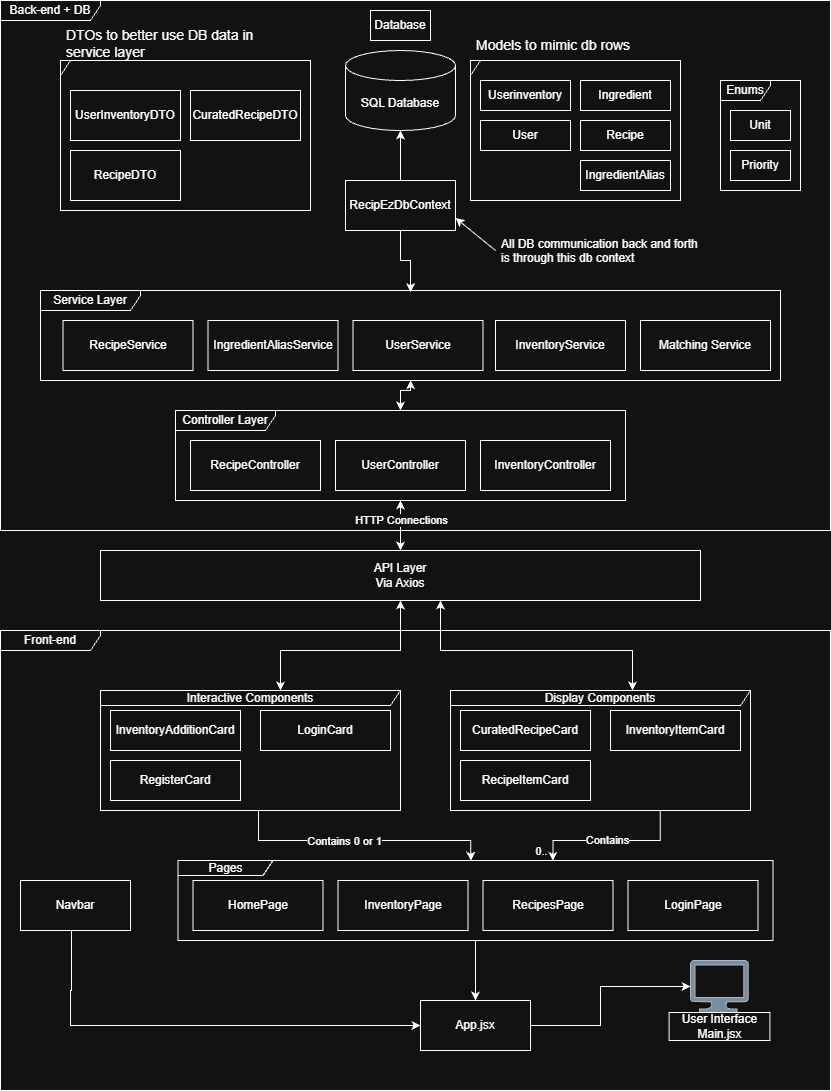

The diagram above was exported from draw.io. Its source (the exported page's mxGraphModel, read from the mxfile embedded in the PNG):
<mxGraphModel dx="1212" dy="1102" grid="1" gridSize="10" guides="1" tooltips="1" connect="1" arrows="1" fold="1" page="1" pageScale="1" pageWidth="850" pageHeight="1100" math="0" shadow="0">
  <root>
    <mxCell id="0" />
    <mxCell id="1" parent="0" />
    <mxCell id="975QihXU0GxxD4rMN2oE-2" parent="1" style="shape=umlFrame;whiteSpace=wrap;html=1;pointerEvents=0;width=100;height=20;" value="Service Layer" vertex="1">
      <mxGeometry height="90" width="740" x="50" y="290" as="geometry" />
    </mxCell>
    <mxCell id="975QihXU0GxxD4rMN2oE-13" parent="1" style="shape=cylinder3;whiteSpace=wrap;html=1;boundedLbl=1;backgroundOutline=1;size=15;" value="SQL Database" vertex="1">
      <mxGeometry height="80" width="110" x="355" y="50" as="geometry" />
    </mxCell>
    <mxCell id="975QihXU0GxxD4rMN2oE-18" parent="1" style="html=1;whiteSpace=wrap;" value="Ingredient" vertex="1">
      <mxGeometry height="30" width="90" x="590" y="80" as="geometry" />
    </mxCell>
    <mxCell id="975QihXU0GxxD4rMN2oE-19" parent="1" style="html=1;whiteSpace=wrap;" value="Userinventory" vertex="1">
      <mxGeometry height="30" width="90" x="490" y="80" as="geometry" />
    </mxCell>
    <mxCell id="975QihXU0GxxD4rMN2oE-20" parent="1" style="html=1;whiteSpace=wrap;" value="Recipe" vertex="1">
      <mxGeometry height="30" width="90" x="590" y="120" as="geometry" />
    </mxCell>
    <mxCell id="975QihXU0GxxD4rMN2oE-21" parent="1" style="html=1;whiteSpace=wrap;" value="IngredientAlias" vertex="1">
      <mxGeometry height="30" width="90" x="590" y="160" as="geometry" />
    </mxCell>
    <mxCell id="975QihXU0GxxD4rMN2oE-22" parent="1" style="html=1;whiteSpace=wrap;" value="User" vertex="1">
      <mxGeometry height="30" width="90" x="490" y="120" as="geometry" />
    </mxCell>
    <mxCell id="975QihXU0GxxD4rMN2oE-24" parent="1" style="html=1;whiteSpace=wrap;" value="Database" vertex="1">
      <mxGeometry height="30" width="60" x="380" y="10" as="geometry" />
    </mxCell>
    <mxCell id="975QihXU0GxxD4rMN2oE-25" parent="1" style="shape=umlFrame;whiteSpace=wrap;html=1;pointerEvents=0;width=10;height=15;" value="" vertex="1">
      <mxGeometry height="140" width="210" x="480" y="60" as="geometry" />
    </mxCell>
    <mxCell id="975QihXU0GxxD4rMN2oE-26" parent="1" style="text;strokeColor=none;fillColor=none;spacingLeft=4;spacingRight=4;overflow=hidden;rotatable=0;points=[[0,0.5],[1,0.5]];portConstraint=eastwest;fontSize=12;whiteSpace=wrap;html=1;" value="&lt;font style=&quot;font-size: 14px;&quot;&gt;Models to mimic db rows&lt;/font&gt;" vertex="1">
      <mxGeometry height="30" width="210" x="480" y="30" as="geometry" />
    </mxCell>
    <mxCell id="975QihXU0GxxD4rMN2oE-27" parent="1" style="shape=umlFrame;whiteSpace=wrap;html=1;pointerEvents=0;width=10;height=15;" value="" vertex="1">
      <mxGeometry height="150" width="250" x="70" y="60" as="geometry" />
    </mxCell>
    <mxCell id="975QihXU0GxxD4rMN2oE-35" parent="1" style="html=1;whiteSpace=wrap;" value="InventoryService" vertex="1">
      <mxGeometry height="50" width="130" x="505" y="320" as="geometry" />
    </mxCell>
    <mxCell id="975QihXU0GxxD4rMN2oE-36" parent="1" style="html=1;whiteSpace=wrap;" value="IngredientAliasService" vertex="1">
      <mxGeometry height="50" width="130" x="217.5" y="320" as="geometry" />
    </mxCell>
    <mxCell id="975QihXU0GxxD4rMN2oE-37" parent="1" style="html=1;whiteSpace=wrap;" value="RecipeService" vertex="1">
      <mxGeometry height="50" width="130" x="72.5" y="320" as="geometry" />
    </mxCell>
    <mxCell id="975QihXU0GxxD4rMN2oE-38" parent="1" style="html=1;whiteSpace=wrap;" value="UserService" vertex="1">
      <mxGeometry height="50" width="130" x="362.5" y="320" as="geometry" />
    </mxCell>
    <mxCell id="975QihXU0GxxD4rMN2oE-42" parent="1" style="html=1;whiteSpace=wrap;" value="UserInventoryDTO" vertex="1">
      <mxGeometry height="50" width="110" x="80" y="90" as="geometry" />
    </mxCell>
    <mxCell id="975QihXU0GxxD4rMN2oE-43" parent="1" style="html=1;whiteSpace=wrap;" value="RecipeDTO" vertex="1">
      <mxGeometry height="50" width="110" x="80" y="150" as="geometry" />
    </mxCell>
    <mxCell id="975QihXU0GxxD4rMN2oE-44" parent="1" style="html=1;whiteSpace=wrap;" value="CuratedRecipeDTO" vertex="1">
      <mxGeometry height="50" width="110" x="200" y="90" as="geometry" />
    </mxCell>
    <mxCell id="975QihXU0GxxD4rMN2oE-48" parent="1" style="text;strokeColor=none;fillColor=none;spacingLeft=4;spacingRight=4;overflow=hidden;rotatable=0;points=[[0,0.5],[1,0.5]];portConstraint=eastwest;fontSize=12;whiteSpace=wrap;html=1;" value="&lt;font style=&quot;font-size: 14px;&quot;&gt;DTOs to better use DB data in service layer&lt;/font&gt;" vertex="1">
      <mxGeometry height="40" width="200" x="70" y="20" as="geometry" />
    </mxCell>
    <mxCell id="975QihXU0GxxD4rMN2oE-49" parent="1" style="html=1;whiteSpace=wrap;" value="API Layer&lt;div&gt;Via Axios&lt;/div&gt;" vertex="1">
      <mxGeometry height="50" width="600" x="110" y="550" as="geometry" />
    </mxCell>
    <mxCell id="975QihXU0GxxD4rMN2oE-57" edge="1" parent="1" source="975QihXU0GxxD4rMN2oE-51" style="edgeStyle=orthogonalEdgeStyle;rounded=0;orthogonalLoop=1;jettySize=auto;html=1;entryX=0.5;entryY=0;entryDx=0;entryDy=0;startArrow=classic;startFill=1;" target="975QihXU0GxxD4rMN2oE-49">
      <mxGeometry relative="1" as="geometry" />
    </mxCell>
    <mxCell id="975QihXU0GxxD4rMN2oE-79" connectable="0" parent="975QihXU0GxxD4rMN2oE-57" style="edgeLabel;html=1;align=center;verticalAlign=middle;resizable=0;points=[];" value="HTTP Connections" vertex="1">
      <mxGeometry relative="1" x="-0.2414" y="-1" as="geometry">
        <mxPoint x="1" as="offset" />
      </mxGeometry>
    </mxCell>
    <mxCell id="975QihXU0GxxD4rMN2oE-51" parent="1" style="shape=umlFrame;whiteSpace=wrap;html=1;pointerEvents=0;width=100;height=20;" value="Controller Layer" vertex="1">
      <mxGeometry height="90" width="450" x="185" y="410" as="geometry" />
    </mxCell>
    <mxCell id="975QihXU0GxxD4rMN2oE-53" parent="1" style="html=1;whiteSpace=wrap;" value="UserController" vertex="1">
      <mxGeometry height="50" width="130" x="345" y="440" as="geometry" />
    </mxCell>
    <mxCell id="975QihXU0GxxD4rMN2oE-54" parent="1" style="html=1;whiteSpace=wrap;" value="InventoryController" vertex="1">
      <mxGeometry height="50" width="130" x="490" y="440" as="geometry" />
    </mxCell>
    <mxCell id="975QihXU0GxxD4rMN2oE-55" parent="1" style="html=1;whiteSpace=wrap;" value="RecipeController" vertex="1">
      <mxGeometry height="50" width="130" x="200" y="440" as="geometry" />
    </mxCell>
    <mxCell id="975QihXU0GxxD4rMN2oE-56" edge="1" parent="1" source="975QihXU0GxxD4rMN2oE-51" style="edgeStyle=orthogonalEdgeStyle;rounded=0;orthogonalLoop=1;jettySize=auto;html=1;entryX=0.5;entryY=0.996;entryDx=0;entryDy=0;entryPerimeter=0;startArrow=classic;startFill=1;" target="975QihXU0GxxD4rMN2oE-2">
      <mxGeometry relative="1" as="geometry" />
    </mxCell>
    <mxCell id="975QihXU0GxxD4rMN2oE-59" parent="1" style="shape=umlFrame;whiteSpace=wrap;html=1;pointerEvents=0;width=100;height=20;" value="Back-end + DB" vertex="1">
      <mxGeometry height="530" width="830" x="10" as="geometry" />
    </mxCell>
    <mxCell id="975QihXU0GxxD4rMN2oE-63" connectable="0" parent="1" style="group" value="" vertex="1">
      <mxGeometry height="80" width="103.89" x="678.61" y="960" as="geometry" />
    </mxCell>
    <mxCell id="975QihXU0GxxD4rMN2oE-60" parent="975QihXU0GxxD4rMN2oE-63" style="sketch=0;aspect=fixed;pointerEvents=1;shadow=0;dashed=0;html=1;labelPosition=center;verticalLabelPosition=bottom;verticalAlign=top;align=center;shape=mxgraph.azure.computer;fillColor=#647687;fontColor=#ffffff;strokeColor=#314354;" value="&lt;p&gt;Heading&lt;/p&gt;" vertex="1">
      <mxGeometry height="52" width="57.776" x="21.391495354943764" as="geometry" />
    </mxCell>
    <mxCell id="975QihXU0GxxD4rMN2oE-62" parent="975QihXU0GxxD4rMN2oE-63" style="html=1;whiteSpace=wrap;" value="User Interface&lt;div&gt;Main.jsx&lt;/div&gt;" vertex="1">
      <mxGeometry height="28" width="100.814856" y="52" as="geometry" />
    </mxCell>
    <mxCell id="975QihXU0GxxD4rMN2oE-64" parent="1" style="shape=umlFrame;whiteSpace=wrap;html=1;pointerEvents=0;width=100;height=20;" value="Front-end" vertex="1">
      <mxGeometry height="460" width="830" x="10" y="630" as="geometry" />
    </mxCell>
    <mxCell id="975QihXU0GxxD4rMN2oE-66" parent="1" style="html=1;whiteSpace=wrap;" value="LoginPage" vertex="1">
      <mxGeometry height="50" width="130" x="637.5" y="880" as="geometry" />
    </mxCell>
    <mxCell id="975QihXU0GxxD4rMN2oE-67" parent="1" style="html=1;whiteSpace=wrap;" value="HomePage" vertex="1">
      <mxGeometry height="50" width="130" x="202.5" y="880" as="geometry" />
    </mxCell>
    <mxCell id="975QihXU0GxxD4rMN2oE-68" parent="1" style="html=1;whiteSpace=wrap;" value="RecipesPage" vertex="1">
      <mxGeometry height="50" width="130" x="492.5" y="880" as="geometry" />
    </mxCell>
    <mxCell id="975QihXU0GxxD4rMN2oE-69" parent="1" style="html=1;whiteSpace=wrap;" value="InventoryPage" vertex="1">
      <mxGeometry height="50" width="130" x="347.5" y="880" as="geometry" />
    </mxCell>
    <mxCell id="975QihXU0GxxD4rMN2oE-74" edge="1" parent="1" source="975QihXU0GxxD4rMN2oE-70" style="edgeStyle=orthogonalEdgeStyle;rounded=0;orthogonalLoop=1;jettySize=auto;html=1;entryX=0.5;entryY=0;entryDx=0;entryDy=0;" target="975QihXU0GxxD4rMN2oE-72">
      <mxGeometry relative="1" as="geometry" />
    </mxCell>
    <mxCell id="975QihXU0GxxD4rMN2oE-70" parent="1" style="shape=umlFrame;whiteSpace=wrap;html=1;pointerEvents=0;width=95;height=15;" value="Pages" vertex="1">
      <mxGeometry height="80" width="595" x="187.5" y="860" as="geometry" />
    </mxCell>
    <mxCell id="975QihXU0GxxD4rMN2oE-72" parent="1" style="html=1;whiteSpace=wrap;" value="App.jsx" vertex="1">
      <mxGeometry height="50" width="110" x="430" y="1000" as="geometry" />
    </mxCell>
    <mxCell id="975QihXU0GxxD4rMN2oE-73" edge="1" parent="1" source="975QihXU0GxxD4rMN2oE-72" style="edgeStyle=orthogonalEdgeStyle;rounded=0;orthogonalLoop=1;jettySize=auto;html=1;entryX=0;entryY=0.5;entryDx=0;entryDy=0;entryPerimeter=0;exitX=1;exitY=0.5;exitDx=0;exitDy=0;" target="975QihXU0GxxD4rMN2oE-60">
      <mxGeometry relative="1" as="geometry">
        <Array as="points">
          <mxPoint x="610" y="1025" />
          <mxPoint x="610" y="986" />
        </Array>
      </mxGeometry>
    </mxCell>
    <mxCell id="975QihXU0GxxD4rMN2oE-77" edge="1" parent="1" source="975QihXU0GxxD4rMN2oE-76" style="edgeStyle=orthogonalEdgeStyle;rounded=0;orthogonalLoop=1;jettySize=auto;html=1;entryX=0;entryY=0.5;entryDx=0;entryDy=0;" target="975QihXU0GxxD4rMN2oE-72">
      <mxGeometry relative="1" as="geometry">
        <Array as="points">
          <mxPoint x="81" y="990" />
          <mxPoint x="80" y="990" />
          <mxPoint x="80" y="1025" />
        </Array>
        <mxPoint x="430" y="990" as="targetPoint" />
      </mxGeometry>
    </mxCell>
    <mxCell id="975QihXU0GxxD4rMN2oE-76" parent="1" style="html=1;whiteSpace=wrap;" value="Navbar" vertex="1">
      <mxGeometry height="50" width="110" x="30" y="880" as="geometry" />
    </mxCell>
    <mxCell id="975QihXU0GxxD4rMN2oE-80" parent="1" style="html=1;whiteSpace=wrap;" value="InventoryItemCard" vertex="1">
      <mxGeometry height="40" width="130" x="620" y="710" as="geometry" />
    </mxCell>
    <mxCell id="975QihXU0GxxD4rMN2oE-81" parent="1" style="html=1;whiteSpace=wrap;" value="InventoryAdditionCard" vertex="1">
      <mxGeometry height="40" width="130" x="120" y="710" as="geometry" />
    </mxCell>
    <mxCell id="975QihXU0GxxD4rMN2oE-82" parent="1" style="html=1;whiteSpace=wrap;" value="LoginCard" vertex="1">
      <mxGeometry height="40" width="130" x="270" y="710" as="geometry" />
    </mxCell>
    <mxCell id="975QihXU0GxxD4rMN2oE-83" parent="1" style="html=1;whiteSpace=wrap;" value="RegisterCard" vertex="1">
      <mxGeometry height="40" width="130" x="120" y="760" as="geometry" />
    </mxCell>
    <mxCell id="975QihXU0GxxD4rMN2oE-84" parent="1" style="html=1;whiteSpace=wrap;" value="RecipeItemCard" vertex="1">
      <mxGeometry height="40" width="130" x="470" y="760" as="geometry" />
    </mxCell>
    <mxCell id="975QihXU0GxxD4rMN2oE-85" parent="1" style="html=1;whiteSpace=wrap;" value="CuratedRecipeCard" vertex="1">
      <mxGeometry height="40" width="130" x="470" y="710" as="geometry" />
    </mxCell>
    <mxCell id="975QihXU0GxxD4rMN2oE-88" edge="1" parent="1" source="975QihXU0GxxD4rMN2oE-86" style="edgeStyle=orthogonalEdgeStyle;rounded=0;orthogonalLoop=1;jettySize=auto;html=1;entryX=0.5;entryY=1;entryDx=0;entryDy=0;startArrow=classic;startFill=1;" target="975QihXU0GxxD4rMN2oE-49">
      <mxGeometry relative="1" as="geometry">
        <Array as="points">
          <mxPoint x="290" y="650" />
          <mxPoint x="410" y="650" />
        </Array>
      </mxGeometry>
    </mxCell>
    <mxCell id="975QihXU0GxxD4rMN2oE-86" parent="1" style="shape=umlFrame;whiteSpace=wrap;html=1;pointerEvents=0;width=300;height=15;" value="Interactive Components" vertex="1">
      <mxGeometry height="120" width="300" x="110" y="690" as="geometry" />
    </mxCell>
    <mxCell id="975QihXU0GxxD4rMN2oE-89" edge="1" parent="1" source="975QihXU0GxxD4rMN2oE-87" style="edgeStyle=orthogonalEdgeStyle;rounded=0;orthogonalLoop=1;jettySize=auto;html=1;startArrow=classic;startFill=1;">
      <mxGeometry relative="1" as="geometry">
        <Array as="points">
          <mxPoint x="642" y="650" />
          <mxPoint x="450" y="650" />
        </Array>
        <mxPoint x="450" y="600" as="targetPoint" />
      </mxGeometry>
    </mxCell>
    <mxCell id="975QihXU0GxxD4rMN2oE-87" parent="1" style="shape=umlFrame;whiteSpace=wrap;html=1;pointerEvents=0;width=320;height=15;" value="Display Components" vertex="1">
      <mxGeometry height="120" width="300" x="460" y="690" as="geometry" />
    </mxCell>
    <mxCell id="975QihXU0GxxD4rMN2oE-90" edge="1" parent="1" source="975QihXU0GxxD4rMN2oE-87" style="edgeStyle=orthogonalEdgeStyle;rounded=0;orthogonalLoop=1;jettySize=auto;html=1;entryX=0.63;entryY=0.004;entryDx=0;entryDy=0;entryPerimeter=0;exitX=0.699;exitY=0.998;exitDx=0;exitDy=0;exitPerimeter=0;" target="975QihXU0GxxD4rMN2oE-70">
      <mxGeometry relative="1" as="geometry">
        <Array as="points">
          <mxPoint x="670" y="840" />
          <mxPoint x="562" y="840" />
        </Array>
      </mxGeometry>
    </mxCell>
    <mxCell id="975QihXU0GxxD4rMN2oE-93" connectable="0" parent="975QihXU0GxxD4rMN2oE-90" style="edgeLabel;html=1;align=center;verticalAlign=middle;resizable=0;points=[];" value="Contains" vertex="1">
      <mxGeometry relative="1" x="0.057" y="-1" as="geometry">
        <mxPoint as="offset" />
      </mxGeometry>
    </mxCell>
    <mxCell id="975QihXU0GxxD4rMN2oE-94" connectable="0" parent="975QihXU0GxxD4rMN2oE-90" style="edgeLabel;html=1;align=center;verticalAlign=middle;resizable=0;points=[];" value="0.." vertex="1">
      <mxGeometry relative="1" x="0.7818" as="geometry">
        <mxPoint x="-12" y="7" as="offset" />
      </mxGeometry>
    </mxCell>
    <mxCell id="975QihXU0GxxD4rMN2oE-91" edge="1" parent="1" source="975QihXU0GxxD4rMN2oE-86" style="edgeStyle=orthogonalEdgeStyle;rounded=0;orthogonalLoop=1;jettySize=auto;html=1;entryX=0.492;entryY=0.004;entryDx=0;entryDy=0;entryPerimeter=0;exitX=0.527;exitY=1;exitDx=0;exitDy=0;exitPerimeter=0;" target="975QihXU0GxxD4rMN2oE-70">
      <mxGeometry relative="1" as="geometry">
        <Array as="points">
          <mxPoint x="268" y="840" />
          <mxPoint x="480" y="840" />
        </Array>
      </mxGeometry>
    </mxCell>
    <mxCell id="975QihXU0GxxD4rMN2oE-97" connectable="0" parent="975QihXU0GxxD4rMN2oE-91" style="edgeLabel;html=1;align=center;verticalAlign=middle;resizable=0;points=[];" value="Contains 0 or 1" vertex="1">
      <mxGeometry relative="1" x="-0.1243" as="geometry">
        <mxPoint as="offset" />
      </mxGeometry>
    </mxCell>
    <mxCell id="VbQZmzT7kY44j_3-E2Ws-1" parent="1" style="html=1;whiteSpace=wrap;" value="RecipEzDbContext" vertex="1">
      <mxGeometry height="50" width="110" x="355" y="180" as="geometry" />
    </mxCell>
    <mxCell id="VbQZmzT7kY44j_3-E2Ws-2" edge="1" parent="1" source="VbQZmzT7kY44j_3-E2Ws-1" style="edgeStyle=orthogonalEdgeStyle;rounded=0;orthogonalLoop=1;jettySize=auto;html=1;entryX=0.5;entryY=0.019;entryDx=0;entryDy=0;entryPerimeter=0;" target="975QihXU0GxxD4rMN2oE-2">
      <mxGeometry relative="1" as="geometry" />
    </mxCell>
    <mxCell id="VbQZmzT7kY44j_3-E2Ws-6" edge="1" parent="1" source="VbQZmzT7kY44j_3-E2Ws-4" style="rounded=0;orthogonalLoop=1;jettySize=auto;html=1;entryX=1;entryY=0.75;entryDx=0;entryDy=0;exitX=0;exitY=0.5;exitDx=0;exitDy=0;" target="VbQZmzT7kY44j_3-E2Ws-1">
      <mxGeometry relative="1" as="geometry" />
    </mxCell>
    <mxCell id="VbQZmzT7kY44j_3-E2Ws-4" parent="1" style="text;strokeColor=none;fillColor=none;spacingLeft=4;spacingRight=4;overflow=hidden;rotatable=0;points=[[0,0.5],[1,0.5]];portConstraint=eastwest;fontSize=12;whiteSpace=wrap;html=1;" value="&lt;font&gt;All DB communication back and forth is through this db context&lt;/font&gt;" vertex="1">
      <mxGeometry height="40" width="210" x="505" y="230" as="geometry" />
    </mxCell>
    <mxCell id="VbQZmzT7kY44j_3-E2Ws-5" edge="1" parent="1" source="VbQZmzT7kY44j_3-E2Ws-1" style="edgeStyle=orthogonalEdgeStyle;rounded=0;orthogonalLoop=1;jettySize=auto;html=1;entryX=0.5;entryY=1;entryDx=0;entryDy=0;entryPerimeter=0;" target="975QihXU0GxxD4rMN2oE-13">
      <mxGeometry relative="1" as="geometry" />
    </mxCell>
    <mxCell id="yi32yCsPgsnQEH70jj7U-1" parent="1" style="html=1;whiteSpace=wrap;" value="Matching Service" vertex="1">
      <mxGeometry height="50" width="130" x="650" y="320" as="geometry" />
    </mxCell>
    <mxCell id="yi32yCsPgsnQEH70jj7U-2" parent="1" style="html=1;whiteSpace=wrap;" value="Unit" vertex="1">
      <mxGeometry height="30" width="60" x="740" y="110" as="geometry" />
    </mxCell>
    <mxCell id="yi32yCsPgsnQEH70jj7U-3" parent="1" style="html=1;whiteSpace=wrap;" value="Priority" vertex="1">
      <mxGeometry height="30" width="60" x="740" y="150" as="geometry" />
    </mxCell>
    <mxCell id="yi32yCsPgsnQEH70jj7U-4" parent="1" style="shape=umlFrame;whiteSpace=wrap;html=1;pointerEvents=0;width=50;height=20;" value="Enums" vertex="1">
      <mxGeometry height="110" width="80" x="730" y="80" as="geometry" />
    </mxCell>
  </root>
</mxGraphModel>